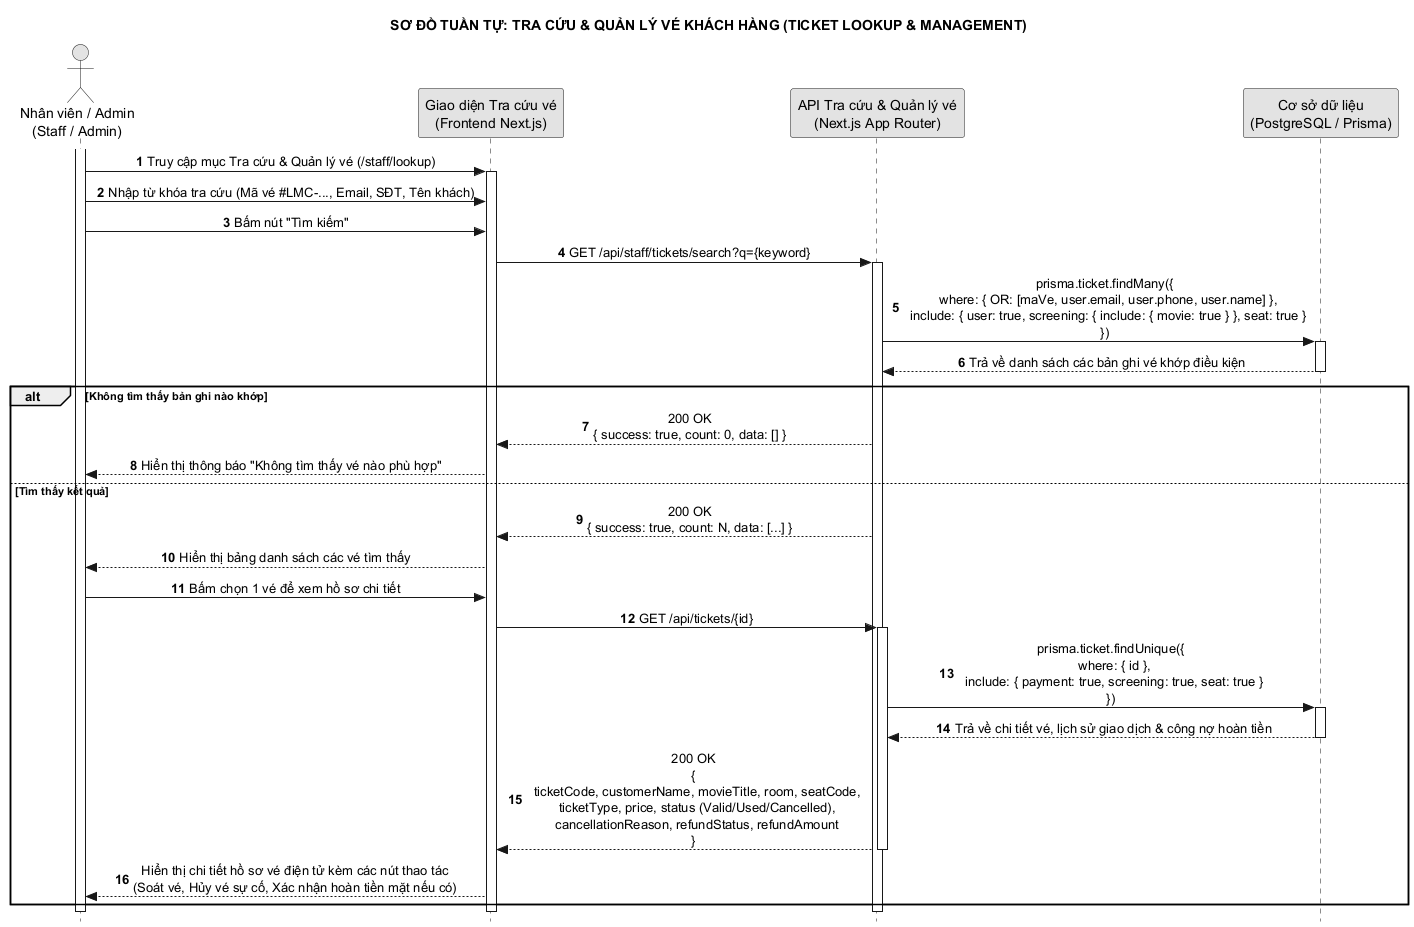

The diagram above was rendered by PlantUML. Its source (embedded in the PNG):
@startuml 16_tra_cuu_quan_ly_ve
hide footbox
title SƠ ĐỒ TUẦN TỰ: TRA CỨU & QUẢN LÝ VÉ KHÁCH HÀNG (TICKET LOOKUP & MANAGEMENT)
autonumber
skinparam style strictuml
skinparam monochrome true
skinparam shadowing false
skinparam defaultTextAlignment center

actor "Nhân viên / Admin\n(Staff / Admin)" as A
participant "Giao diện Tra cứu vé\n(Frontend Next.js)" as UI
participant "API Tra cứu & Quản lý vé\n(Next.js App Router)" as API
participant "Cơ sở dữ liệu\n(PostgreSQL / Prisma)" as DB

activate A
A -> UI : Truy cập mục Tra cứu & Quản lý vé (/staff/lookup)
activate UI

A -> UI : Nhập từ khóa tra cứu (Mã vé #LMC-..., Email, SĐT, Tên khách)
A -> UI : Bấm nút "Tìm kiếm"

UI -> API : GET /api/staff/tickets/search?q={keyword}
activate API

API -> DB : prisma.ticket.findMany({\n  where: { OR: [maVe, user.email, user.phone, user.name] },\n  include: { user: true, screening: { include: { movie: true } }, seat: true }\n})
activate DB
DB --> API : Trả về danh sách các bản ghi vé khớp điều kiện
deactivate DB

alt Không tìm thấy bản ghi nào khớp
    API --> UI : 200 OK\n{ success: true, count: 0, data: [] }
    UI --> A : Hiển thị thông báo "Không tìm thấy vé nào phù hợp"
else Tìm thấy kết quả
    API --> UI : 200 OK\n{ success: true, count: N, data: [...] }
    UI --> A : Hiển thị bảng danh sách các vé tìm thấy

    A -> UI : Bấm chọn 1 vé để xem hồ sơ chi tiết
    UI -> API : GET /api/tickets/{id}
    activate API

    API -> DB : prisma.ticket.findUnique({\n  where: { id },\n  include: { payment: true, screening: true, seat: true }\n})
    activate DB
    DB --> API : Trả về chi tiết vé, lịch sử giao dịch & công nợ hoàn tiền
    deactivate DB

    API --> UI : 200 OK\n{\n  ticketCode, customerName, movieTitle, room, seatCode,\n  ticketType, price, status (Valid/Used/Cancelled),\n  cancellationReason, refundStatus, refundAmount\n}
    deactivate API

    UI --> A : Hiển thị chi tiết hồ sơ vé điện tử kèm các nút thao tác\n(Soát vé, Hủy vé sự cố, Xác nhận hoàn tiền mặt nếu có)
end

deactivate API
deactivate UI
deactivate A
@enduml